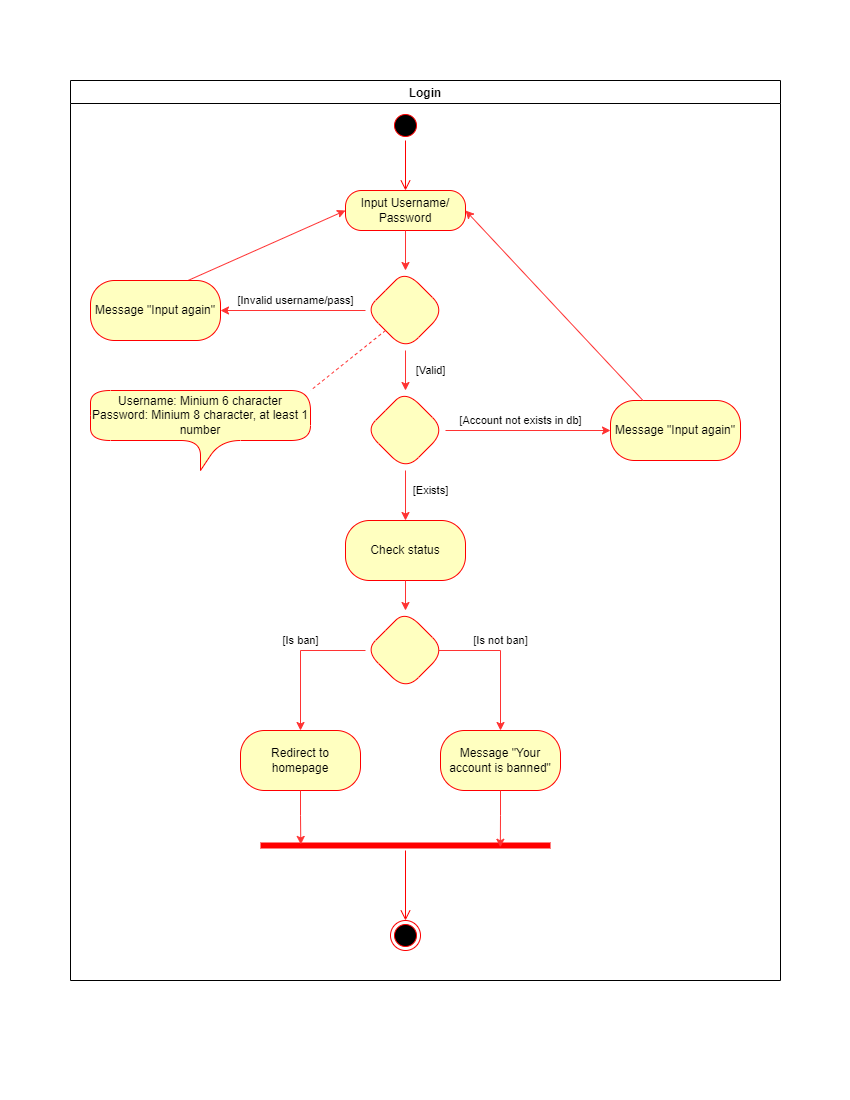

The diagram above was exported from draw.io. Its source (the exported page's mxGraphModel, read from the mxfile embedded in the PNG):
<mxGraphModel dx="1422" dy="838" grid="1" gridSize="10" guides="1" tooltips="1" connect="1" arrows="1" fold="1" page="1" pageScale="1" pageWidth="850" pageHeight="1100" math="0" shadow="0">
  <root>
    <mxCell id="0" />
    <mxCell id="1" parent="0" />
    <mxCell id="K1STCSptPxMU90Sju3W_-1" value="Login" style="swimlane;" vertex="1" parent="1">
      <mxGeometry x="70" y="80" width="710" height="900" as="geometry" />
    </mxCell>
    <mxCell id="K1STCSptPxMU90Sju3W_-2" value="Input Username/ Password" style="rounded=1;whiteSpace=wrap;html=1;arcSize=40;fontColor=#000000;fillColor=#ffffc0;strokeColor=#ff0000;" vertex="1" parent="K1STCSptPxMU90Sju3W_-1">
      <mxGeometry x="275" y="110" width="120" height="40" as="geometry" />
    </mxCell>
    <mxCell id="K1STCSptPxMU90Sju3W_-3" value="" style="rhombus;whiteSpace=wrap;html=1;rounded=1;strokeColor=#ff0000;fillColor=#ffffc0;arcSize=40;" vertex="1" parent="K1STCSptPxMU90Sju3W_-1">
      <mxGeometry x="295" y="190" width="80" height="80" as="geometry" />
    </mxCell>
    <mxCell id="K1STCSptPxMU90Sju3W_-4" value="" style="rhombus;whiteSpace=wrap;html=1;rounded=1;strokeColor=#ff0000;fillColor=#ffffc0;arcSize=40;" vertex="1" parent="K1STCSptPxMU90Sju3W_-1">
      <mxGeometry x="295" y="310" width="80" height="80" as="geometry" />
    </mxCell>
    <mxCell id="K1STCSptPxMU90Sju3W_-5" value="&lt;span&gt;&lt;font color=&quot;#000000&quot;&gt;Message &quot;Input again&quot;&lt;/font&gt;&lt;/span&gt;" style="rounded=1;whiteSpace=wrap;html=1;strokeColor=#ff0000;fillColor=#ffffc0;arcSize=40;" vertex="1" parent="K1STCSptPxMU90Sju3W_-1">
      <mxGeometry x="540" y="320" width="130" height="60" as="geometry" />
    </mxCell>
    <mxCell id="K1STCSptPxMU90Sju3W_-6" style="edgeStyle=none;rounded=0;orthogonalLoop=1;jettySize=auto;html=1;exitX=0.75;exitY=0;exitDx=0;exitDy=0;entryX=0;entryY=0.5;entryDx=0;entryDy=0;strokeColor=#FF3333;" edge="1" parent="K1STCSptPxMU90Sju3W_-1" source="K1STCSptPxMU90Sju3W_-26" target="K1STCSptPxMU90Sju3W_-2">
      <mxGeometry relative="1" as="geometry">
        <mxPoint x="138.44000000000005" y="207.19999999999993" as="sourcePoint" />
      </mxGeometry>
    </mxCell>
    <mxCell id="K1STCSptPxMU90Sju3W_-7" value="" style="edgeStyle=none;rounded=0;orthogonalLoop=1;jettySize=auto;html=1;strokeColor=#FF3333;" edge="1" parent="K1STCSptPxMU90Sju3W_-1" source="K1STCSptPxMU90Sju3W_-2" target="K1STCSptPxMU90Sju3W_-3">
      <mxGeometry relative="1" as="geometry" />
    </mxCell>
    <mxCell id="K1STCSptPxMU90Sju3W_-8" value="[Invalid username/pass]" style="edgeStyle=none;rounded=0;orthogonalLoop=1;jettySize=auto;html=1;entryX=1;entryY=0.5;entryDx=0;entryDy=0;strokeColor=#FF3333;" edge="1" parent="K1STCSptPxMU90Sju3W_-1" source="K1STCSptPxMU90Sju3W_-3" target="K1STCSptPxMU90Sju3W_-26">
      <mxGeometry x="-0.0323" y="-10" relative="1" as="geometry">
        <mxPoint x="140" y="230" as="targetPoint" />
        <mxPoint as="offset" />
      </mxGeometry>
    </mxCell>
    <mxCell id="K1STCSptPxMU90Sju3W_-9" style="edgeStyle=none;rounded=0;orthogonalLoop=1;jettySize=auto;html=1;entryX=0;entryY=0.5;entryDx=0;entryDy=0;" edge="1" parent="K1STCSptPxMU90Sju3W_-1" source="K1STCSptPxMU90Sju3W_-3" target="K1STCSptPxMU90Sju3W_-3">
      <mxGeometry relative="1" as="geometry" />
    </mxCell>
    <mxCell id="K1STCSptPxMU90Sju3W_-10" value="[Valid]" style="edgeStyle=none;rounded=0;orthogonalLoop=1;jettySize=auto;html=1;strokeColor=#FF3333;" edge="1" parent="K1STCSptPxMU90Sju3W_-1" source="K1STCSptPxMU90Sju3W_-3" target="K1STCSptPxMU90Sju3W_-4">
      <mxGeometry y="25" relative="1" as="geometry">
        <mxPoint as="offset" />
      </mxGeometry>
    </mxCell>
    <mxCell id="K1STCSptPxMU90Sju3W_-11" value="[Account not exists in db]" style="edgeStyle=none;rounded=0;orthogonalLoop=1;jettySize=auto;html=1;entryX=0;entryY=0.5;entryDx=0;entryDy=0;strokeColor=#FF3333;" edge="1" parent="K1STCSptPxMU90Sju3W_-1" source="K1STCSptPxMU90Sju3W_-4" target="K1STCSptPxMU90Sju3W_-5">
      <mxGeometry x="-0.0909" y="10" relative="1" as="geometry">
        <mxPoint x="540" y="380" as="targetPoint" />
        <mxPoint as="offset" />
      </mxGeometry>
    </mxCell>
    <mxCell id="K1STCSptPxMU90Sju3W_-12" style="edgeStyle=none;rounded=0;orthogonalLoop=1;jettySize=auto;html=1;exitX=0.25;exitY=0;exitDx=0;exitDy=0;entryX=1;entryY=0.5;entryDx=0;entryDy=0;strokeColor=#FF3333;" edge="1" parent="K1STCSptPxMU90Sju3W_-1" source="K1STCSptPxMU90Sju3W_-5" target="K1STCSptPxMU90Sju3W_-2">
      <mxGeometry relative="1" as="geometry">
        <mxPoint x="540" y="350" as="sourcePoint" />
      </mxGeometry>
    </mxCell>
    <mxCell id="K1STCSptPxMU90Sju3W_-13" value="" style="ellipse;html=1;shape=startState;fillColor=#000000;strokeColor=#ff0000;" vertex="1" parent="K1STCSptPxMU90Sju3W_-1">
      <mxGeometry x="320" y="30" width="30" height="30" as="geometry" />
    </mxCell>
    <mxCell id="K1STCSptPxMU90Sju3W_-14" value="" style="html=1;verticalAlign=bottom;endArrow=open;endSize=8;strokeColor=#ff0000;entryX=0.5;entryY=0;entryDx=0;entryDy=0;" edge="1" parent="K1STCSptPxMU90Sju3W_-1" source="K1STCSptPxMU90Sju3W_-13" target="K1STCSptPxMU90Sju3W_-2">
      <mxGeometry relative="1" as="geometry">
        <mxPoint x="375" y="60" as="targetPoint" />
      </mxGeometry>
    </mxCell>
    <mxCell id="K1STCSptPxMU90Sju3W_-15" value="&lt;font color=&quot;#000000&quot;&gt;Check status&lt;/font&gt;" style="whiteSpace=wrap;html=1;rounded=1;strokeColor=#ff0000;fillColor=#ffffc0;arcSize=40;" vertex="1" parent="K1STCSptPxMU90Sju3W_-1">
      <mxGeometry x="275" y="440" width="120" height="60" as="geometry" />
    </mxCell>
    <mxCell id="K1STCSptPxMU90Sju3W_-16" value="[Exists]" style="edgeStyle=orthogonalEdgeStyle;rounded=0;orthogonalLoop=1;jettySize=auto;html=1;strokeColor=#FF3333;" edge="1" parent="K1STCSptPxMU90Sju3W_-1" source="K1STCSptPxMU90Sju3W_-4" target="K1STCSptPxMU90Sju3W_-15">
      <mxGeometry x="-0.2" y="25" relative="1" as="geometry">
        <mxPoint as="offset" />
      </mxGeometry>
    </mxCell>
    <mxCell id="K1STCSptPxMU90Sju3W_-17" value="" style="ellipse;html=1;shape=endState;fillColor=#000000;strokeColor=#ff0000;" vertex="1" parent="K1STCSptPxMU90Sju3W_-1">
      <mxGeometry x="320" y="840" width="30" height="30" as="geometry" />
    </mxCell>
    <mxCell id="K1STCSptPxMU90Sju3W_-18" value="&lt;font color=&quot;#000000&quot;&gt;Redirect to homepage&lt;/font&gt;" style="whiteSpace=wrap;html=1;rounded=1;strokeColor=#ff0000;fillColor=#ffffc0;arcSize=40;" vertex="1" parent="K1STCSptPxMU90Sju3W_-1">
      <mxGeometry x="170" y="650" width="120" height="60" as="geometry" />
    </mxCell>
    <mxCell id="K1STCSptPxMU90Sju3W_-19" value="[Is ban]" style="edgeStyle=orthogonalEdgeStyle;rounded=0;orthogonalLoop=1;jettySize=auto;html=1;strokeColor=#FF3333;" edge="1" parent="K1STCSptPxMU90Sju3W_-1" source="K1STCSptPxMU90Sju3W_-20" target="K1STCSptPxMU90Sju3W_-18">
      <mxGeometry x="-0.1034" y="-10" relative="1" as="geometry">
        <mxPoint x="10" y="-10" as="offset" />
      </mxGeometry>
    </mxCell>
    <mxCell id="K1STCSptPxMU90Sju3W_-20" value="" style="rhombus;whiteSpace=wrap;html=1;rounded=1;strokeColor=#ff0000;fillColor=#ffffc0;arcSize=40;" vertex="1" parent="K1STCSptPxMU90Sju3W_-1">
      <mxGeometry x="295" y="530" width="80" height="80" as="geometry" />
    </mxCell>
    <mxCell id="K1STCSptPxMU90Sju3W_-21" value="" style="edgeStyle=orthogonalEdgeStyle;rounded=0;orthogonalLoop=1;jettySize=auto;html=1;strokeColor=#FF3333;" edge="1" parent="K1STCSptPxMU90Sju3W_-1" source="K1STCSptPxMU90Sju3W_-15" target="K1STCSptPxMU90Sju3W_-20">
      <mxGeometry relative="1" as="geometry" />
    </mxCell>
    <mxCell id="K1STCSptPxMU90Sju3W_-22" value="&lt;font color=&quot;#000000&quot;&gt;Message &quot;Your account is banned&quot;&lt;/font&gt;" style="whiteSpace=wrap;html=1;rounded=1;strokeColor=#ff0000;fillColor=#ffffc0;arcSize=40;" vertex="1" parent="K1STCSptPxMU90Sju3W_-1">
      <mxGeometry x="370" y="650" width="120" height="60" as="geometry" />
    </mxCell>
    <mxCell id="K1STCSptPxMU90Sju3W_-23" value="[Is not ban]" style="edgeStyle=orthogonalEdgeStyle;rounded=0;orthogonalLoop=1;jettySize=auto;html=1;strokeColor=#FF3333;exitX=0.918;exitY=0.5;exitDx=0;exitDy=0;exitPerimeter=0;entryX=0.5;entryY=0;entryDx=0;entryDy=0;" edge="1" parent="K1STCSptPxMU90Sju3W_-1" source="K1STCSptPxMU90Sju3W_-20" target="K1STCSptPxMU90Sju3W_-22">
      <mxGeometry x="-0.1303" y="-10" relative="1" as="geometry">
        <Array as="points">
          <mxPoint x="430" y="570" />
        </Array>
        <mxPoint x="10" y="-10" as="offset" />
      </mxGeometry>
    </mxCell>
    <mxCell id="K1STCSptPxMU90Sju3W_-24" value="&lt;font color=&quot;#000000&quot;&gt;Username: Minium 6 character&lt;br&gt;Password: Minium 8 character, at least 1 number&lt;/font&gt;" style="shape=callout;rounded=1;whiteSpace=wrap;html=1;perimeter=calloutPerimeter;strokeColor=#ff0000;fillColor=#ffffc0;arcSize=40;" vertex="1" parent="K1STCSptPxMU90Sju3W_-1">
      <mxGeometry x="20" y="310" width="220" height="80" as="geometry" />
    </mxCell>
    <mxCell id="K1STCSptPxMU90Sju3W_-25" style="rounded=0;orthogonalLoop=1;jettySize=auto;html=1;exitX=0;exitY=1;exitDx=0;exitDy=0;strokeColor=#FF3333;endArrow=none;endFill=0;entryX=1;entryY=0;entryDx=0;entryDy=0;entryPerimeter=0;dashed=1;" edge="1" parent="K1STCSptPxMU90Sju3W_-1" source="K1STCSptPxMU90Sju3W_-3" target="K1STCSptPxMU90Sju3W_-24">
      <mxGeometry relative="1" as="geometry">
        <mxPoint x="160" y="390" as="targetPoint" />
      </mxGeometry>
    </mxCell>
    <mxCell id="K1STCSptPxMU90Sju3W_-26" value="&lt;span&gt;&lt;font color=&quot;#000000&quot;&gt;Message &quot;Input again&quot;&lt;/font&gt;&lt;/span&gt;" style="rounded=1;whiteSpace=wrap;html=1;strokeColor=#ff0000;fillColor=#ffffc0;arcSize=40;" vertex="1" parent="K1STCSptPxMU90Sju3W_-1">
      <mxGeometry x="20" y="200" width="130" height="60" as="geometry" />
    </mxCell>
    <mxCell id="K1STCSptPxMU90Sju3W_-27" value="" style="shape=line;html=1;strokeWidth=6;strokeColor=#ff0000;" vertex="1" parent="1">
      <mxGeometry x="260" y="840" width="290" height="10" as="geometry" />
    </mxCell>
    <mxCell id="K1STCSptPxMU90Sju3W_-28" value="" style="edgeStyle=orthogonalEdgeStyle;html=1;verticalAlign=bottom;endArrow=open;endSize=8;strokeColor=#ff0000;entryX=0.5;entryY=0;entryDx=0;entryDy=0;" edge="1" parent="1" source="K1STCSptPxMU90Sju3W_-27" target="K1STCSptPxMU90Sju3W_-17">
      <mxGeometry relative="1" as="geometry">
        <mxPoint x="405" y="900" as="targetPoint" />
      </mxGeometry>
    </mxCell>
    <mxCell id="K1STCSptPxMU90Sju3W_-29" style="edgeStyle=orthogonalEdgeStyle;rounded=0;orthogonalLoop=1;jettySize=auto;html=1;exitX=0.5;exitY=1;exitDx=0;exitDy=0;entryX=0.139;entryY=0.394;entryDx=0;entryDy=0;entryPerimeter=0;strokeColor=#FF3333;" edge="1" parent="1" source="K1STCSptPxMU90Sju3W_-18" target="K1STCSptPxMU90Sju3W_-27">
      <mxGeometry relative="1" as="geometry" />
    </mxCell>
    <mxCell id="K1STCSptPxMU90Sju3W_-30" style="edgeStyle=orthogonalEdgeStyle;rounded=0;orthogonalLoop=1;jettySize=auto;html=1;entryX=0.827;entryY=0.676;entryDx=0;entryDy=0;entryPerimeter=0;strokeColor=#FF3333;" edge="1" parent="1" source="K1STCSptPxMU90Sju3W_-22" target="K1STCSptPxMU90Sju3W_-27">
      <mxGeometry relative="1" as="geometry" />
    </mxCell>
  </root>
</mxGraphModel>